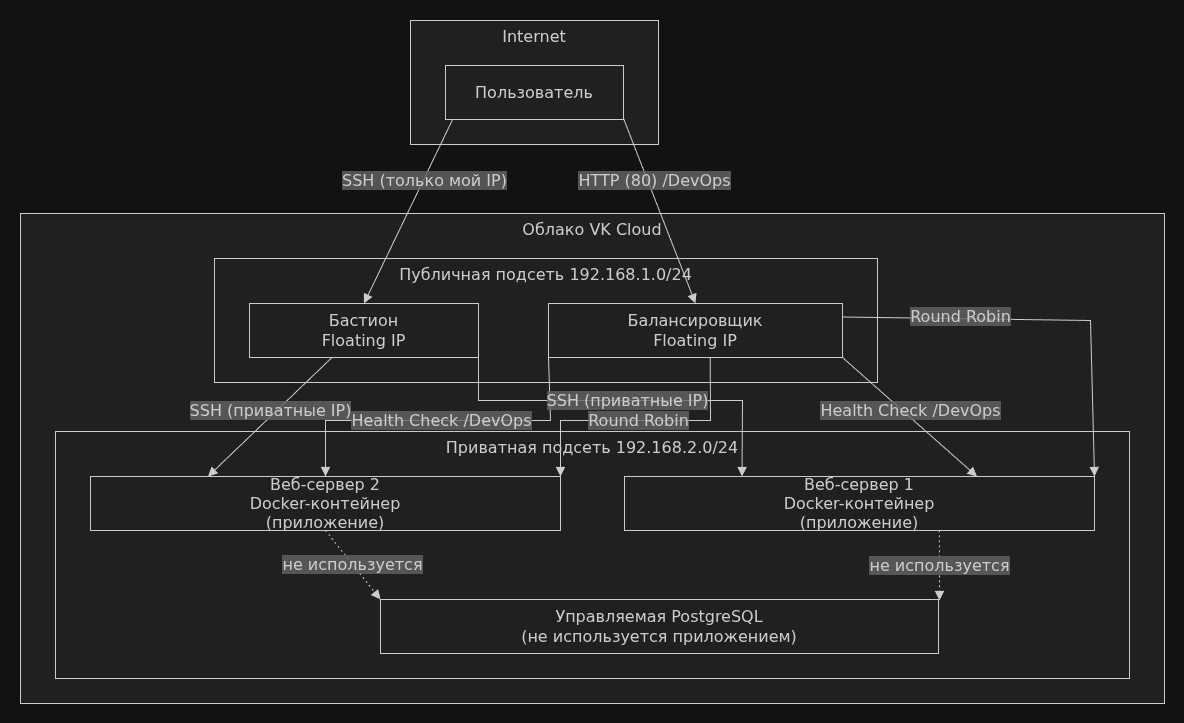

The diagram above was exported from draw.io. Its source (the exported page's mxGraphModel, read from the mxfile embedded in the PNG):
<mxGraphModel dx="1655" dy="873" grid="1" gridSize="10" guides="1" tooltips="1" connect="1" arrows="1" fold="1" page="1" pageScale="1" pageWidth="827" pageHeight="1169" math="0" shadow="0">
  <root>
    <mxCell id="0" />
    <mxCell id="1" parent="0" />
    <UserObject label="" mermaidData="{&#10;  &quot;data&quot;: &quot;graph TB\n    subgraph Internet\n        User[Пользователь]\n    end\n\n    subgraph VK_Cloud[Облако VK Cloud]\n        subgraph Public_Subnet[Публичная подсеть 192.168.1.0/24]\n            LB[Балансировщик\\nFloating IP]\n            Bastion[Бастион\\nFloating IP]\n        end\n\n        subgraph Private_Subnet[Приватная подсеть 192.168.2.0/24]\n            Web1[Веб-сервер 1\\nDocker-контейнер\\n(приложение)]\n            Web2[Веб-сервер 2\\nDocker-контейнер\\n(приложение)]\n            DB[Управляемая PostgreSQL\\n(не используется приложением)]\n        end\n    end\n\n    User --&gt;|HTTP (80) /DevOps| LB\n    LB --&gt;|Round Robin| Web1\n    LB --&gt;|Round Robin| Web2\n    LB --&gt;|Health Check /DevOps| Web1\n    LB --&gt;|Health Check /DevOps| Web2\n\n    User --&gt;|SSH (только мой IP)| Bastion\n    Bastion --&gt;|SSH (приватные IP)| Web1\n    Bastion --&gt;|SSH (приватные IP)| Web2\n\n    Web1 -.-&gt;|не используется| DB\n    Web2 -.-&gt;|не используется| DB&quot;,&#10;  &quot;config&quot;: null&#10;}" id="yh0EQuOYN9Dgpf6lV3aB-1">
      <mxCell connectable="0" parent="1" style="group;transparentBounds=1;editIcon=1;lockedGroup=0;groupPadding=20;" vertex="1">
        <mxGeometry as="geometry" />
      </mxCell>
    </UserObject>
    <UserObject label="Internet" mermaidId="n:Internet" mermaidBaseStyle="html=1;whiteSpace=wrap;strokeWidth=1;verticalAlign=top;fillColor=light-dark(#ffffde,#1f2020);strokeColor=light-dark(#aaaa33,#cccccc);fontColor=light-dark(#333333,#cccccc);fontFamily=Trebuchet MS,Verdana,Arial,sans-serif;fontSize=16;" mermaidBaseValue="Internet" id="yh0EQuOYN9Dgpf6lV3aB-2">
      <mxCell parent="yh0EQuOYN9Dgpf6lV3aB-1" style="html=1;whiteSpace=wrap;strokeWidth=1;verticalAlign=top;fillColor=light-dark(#ffffde,#1f2020);strokeColor=light-dark(#aaaa33,#cccccc);fontColor=light-dark(#333333,#cccccc);fontFamily=Trebuchet MS,Verdana,Arial,sans-serif;fontSize=16;" vertex="1">
        <mxGeometry height="124" width="248" x="330" y="80" as="geometry" />
      </mxCell>
    </UserObject>
    <UserObject label="Пользователь" mermaidId="n:User" mermaidBaseStyle="html=1;whiteSpace=wrap;strokeWidth=1;fillColor=light-dark(#ECECFF,#1f2020);strokeColor=light-dark(#9370DB,#cccccc);fontColor=light-dark(#333333,#cccccc);fontFamily=Trebuchet MS,Verdana,Arial,sans-serif;fontSize=16;" mermaidBaseValue="Пользователь" id="yh0EQuOYN9Dgpf6lV3aB-3">
      <mxCell parent="yh0EQuOYN9Dgpf6lV3aB-2" style="html=1;whiteSpace=wrap;strokeWidth=1;fillColor=light-dark(#ECECFF,#1f2020);strokeColor=light-dark(#9370DB,#cccccc);fontColor=light-dark(#333333,#cccccc);fontFamily=Trebuchet MS,Verdana,Arial,sans-serif;fontSize=16;" vertex="1">
        <mxGeometry height="54" width="178" x="35" y="45" as="geometry" />
      </mxCell>
    </UserObject>
    <UserObject label="Облако VK Cloud" mermaidId="n:VK_Cloud" mermaidBaseStyle="html=1;whiteSpace=wrap;strokeWidth=1;verticalAlign=top;fillColor=light-dark(#ffffde,#1f2020);strokeColor=light-dark(#aaaa33,#cccccc);fontColor=light-dark(#333333,#cccccc);fontFamily=Trebuchet MS,Verdana,Arial,sans-serif;fontSize=16;" mermaidBaseValue="Облако VK Cloud" id="yh0EQuOYN9Dgpf6lV3aB-4">
      <mxCell parent="yh0EQuOYN9Dgpf6lV3aB-1" style="html=1;whiteSpace=wrap;strokeWidth=1;verticalAlign=top;fillColor=light-dark(#ffffde,#1f2020);strokeColor=light-dark(#aaaa33,#cccccc);fontColor=light-dark(#333333,#cccccc);fontFamily=Trebuchet MS,Verdana,Arial,sans-serif;fontSize=16;" vertex="1">
        <mxGeometry height="490" width="1144" x="-60" y="273" as="geometry" />
      </mxCell>
    </UserObject>
    <UserObject label="Публичная подсеть 192.168.1.0/24" mermaidId="n:Public_Subnet" mermaidBaseStyle="html=1;whiteSpace=wrap;strokeWidth=1;verticalAlign=top;fillColor=light-dark(#ffffde,#1f2020);strokeColor=light-dark(#aaaa33,#cccccc);fontColor=light-dark(#333333,#cccccc);fontFamily=Trebuchet MS,Verdana,Arial,sans-serif;fontSize=16;" mermaidBaseValue="Публичная подсеть 192.168.1.0/24" id="yh0EQuOYN9Dgpf6lV3aB-5">
      <mxCell parent="yh0EQuOYN9Dgpf6lV3aB-4" style="html=1;whiteSpace=wrap;strokeWidth=1;verticalAlign=top;fillColor=light-dark(#ffffde,#1f2020);strokeColor=light-dark(#aaaa33,#cccccc);fontColor=light-dark(#333333,#cccccc);fontFamily=Trebuchet MS,Verdana,Arial,sans-serif;fontSize=16;" vertex="1">
        <mxGeometry height="124" width="663" x="194" y="45" as="geometry" />
      </mxCell>
    </UserObject>
    <UserObject label="Балансировщик&#10;Floating IP" mermaidId="n:LB" mermaidBaseStyle="html=1;whiteSpace=wrap;strokeWidth=1;fillColor=light-dark(#ECECFF,#1f2020);strokeColor=light-dark(#9370DB,#cccccc);fontColor=light-dark(#333333,#cccccc);fontFamily=Trebuchet MS,Verdana,Arial,sans-serif;fontSize=16;" mermaidBaseValue="Балансировщик&#10;Floating IP" id="yh0EQuOYN9Dgpf6lV3aB-6">
      <mxCell parent="yh0EQuOYN9Dgpf6lV3aB-5" style="html=1;whiteSpace=wrap;strokeWidth=1;fillColor=light-dark(#ECECFF,#1f2020);strokeColor=light-dark(#9370DB,#cccccc);fontColor=light-dark(#333333,#cccccc);fontFamily=Trebuchet MS,Verdana,Arial,sans-serif;fontSize=16;" vertex="1">
        <mxGeometry height="54" width="294" x="334" y="45" as="geometry" />
      </mxCell>
    </UserObject>
    <UserObject label="Бастион&#10;Floating IP" mermaidId="n:Bastion" mermaidBaseStyle="html=1;whiteSpace=wrap;strokeWidth=1;fillColor=light-dark(#ECECFF,#1f2020);strokeColor=light-dark(#9370DB,#cccccc);fontColor=light-dark(#333333,#cccccc);fontFamily=Trebuchet MS,Verdana,Arial,sans-serif;fontSize=16;" mermaidBaseValue="Бастион&#10;Floating IP" id="yh0EQuOYN9Dgpf6lV3aB-7">
      <mxCell parent="yh0EQuOYN9Dgpf6lV3aB-5" style="html=1;whiteSpace=wrap;strokeWidth=1;fillColor=light-dark(#ECECFF,#1f2020);strokeColor=light-dark(#9370DB,#cccccc);fontColor=light-dark(#333333,#cccccc);fontFamily=Trebuchet MS,Verdana,Arial,sans-serif;fontSize=16;" vertex="1">
        <mxGeometry height="54" width="229" x="35" y="45" as="geometry" />
      </mxCell>
    </UserObject>
    <UserObject label="Приватная подсеть 192.168.2.0/24" mermaidId="n:Private_Subnet" mermaidBaseStyle="html=1;whiteSpace=wrap;strokeWidth=1;verticalAlign=top;fillColor=light-dark(#ffffde,#1f2020);strokeColor=light-dark(#aaaa33,#cccccc);fontColor=light-dark(#333333,#cccccc);fontFamily=Trebuchet MS,Verdana,Arial,sans-serif;fontSize=16;" mermaidBaseValue="Приватная подсеть 192.168.2.0/24" id="yh0EQuOYN9Dgpf6lV3aB-8">
      <mxCell parent="yh0EQuOYN9Dgpf6lV3aB-4" style="html=1;whiteSpace=wrap;strokeWidth=1;verticalAlign=top;fillColor=light-dark(#ffffde,#1f2020);strokeColor=light-dark(#aaaa33,#cccccc);fontColor=light-dark(#333333,#cccccc);fontFamily=Trebuchet MS,Verdana,Arial,sans-serif;fontSize=16;" vertex="1">
        <mxGeometry height="247" width="1074" x="35" y="218" as="geometry" />
      </mxCell>
    </UserObject>
    <UserObject label="Веб-сервер 1&#10;Docker-контейнер&#10;(приложение)" mermaidId="n:Web1" mermaidBaseStyle="html=1;whiteSpace=wrap;strokeWidth=1;fillColor=light-dark(#ECECFF,#1f2020);strokeColor=light-dark(#9370DB,#cccccc);fontColor=light-dark(#333333,#cccccc);fontFamily=Trebuchet MS,Verdana,Arial,sans-serif;fontSize=16;" mermaidBaseValue="Веб-сервер 1&#10;Docker-контейнер&#10;(приложение)" id="yh0EQuOYN9Dgpf6lV3aB-9">
      <mxCell parent="yh0EQuOYN9Dgpf6lV3aB-8" style="html=1;whiteSpace=wrap;strokeWidth=1;fillColor=light-dark(#ECECFF,#1f2020);strokeColor=light-dark(#9370DB,#cccccc);fontColor=light-dark(#333333,#cccccc);fontFamily=Trebuchet MS,Verdana,Arial,sans-serif;fontSize=16;" vertex="1">
        <mxGeometry height="54" width="470" x="569" y="45" as="geometry" />
      </mxCell>
    </UserObject>
    <UserObject label="Веб-сервер 2&#10;Docker-контейнер&#10;(приложение)" mermaidId="n:Web2" mermaidBaseStyle="html=1;whiteSpace=wrap;strokeWidth=1;fillColor=light-dark(#ECECFF,#1f2020);strokeColor=light-dark(#9370DB,#cccccc);fontColor=light-dark(#333333,#cccccc);fontFamily=Trebuchet MS,Verdana,Arial,sans-serif;fontSize=16;" mermaidBaseValue="Веб-сервер 2&#10;Docker-контейнер&#10;(приложение)" id="yh0EQuOYN9Dgpf6lV3aB-10">
      <mxCell parent="yh0EQuOYN9Dgpf6lV3aB-8" style="html=1;whiteSpace=wrap;strokeWidth=1;fillColor=light-dark(#ECECFF,#1f2020);strokeColor=light-dark(#9370DB,#cccccc);fontColor=light-dark(#333333,#cccccc);fontFamily=Trebuchet MS,Verdana,Arial,sans-serif;fontSize=16;" vertex="1">
        <mxGeometry height="54" width="470" x="35" y="45" as="geometry" />
      </mxCell>
    </UserObject>
    <UserObject label="Управляемая PostgreSQL&#10;(не используется приложением)" mermaidId="n:DB" mermaidBaseStyle="html=1;whiteSpace=wrap;strokeWidth=1;fillColor=light-dark(#ECECFF,#1f2020);strokeColor=light-dark(#9370DB,#cccccc);fontColor=light-dark(#333333,#cccccc);fontFamily=Trebuchet MS,Verdana,Arial,sans-serif;fontSize=16;" mermaidBaseValue="Управляемая PostgreSQL&#10;(не используется приложением)" id="yh0EQuOYN9Dgpf6lV3aB-11">
      <mxCell parent="yh0EQuOYN9Dgpf6lV3aB-8" style="html=1;whiteSpace=wrap;strokeWidth=1;fillColor=light-dark(#ECECFF,#1f2020);strokeColor=light-dark(#9370DB,#cccccc);fontColor=light-dark(#333333,#cccccc);fontFamily=Trebuchet MS,Verdana,Arial,sans-serif;fontSize=16;" vertex="1">
        <mxGeometry height="54" width="558" x="325" y="168" as="geometry" />
      </mxCell>
    </UserObject>
    <UserObject label="не используется" mermaidId="e:Web1-&gt;DB#0" mermaidBaseStyle="curved=1;dashed=1;dashPattern=2 3;fixDash=1;startArrow=none;endArrow=block;endSize=7;strokeColor=light-dark(#333333,#cccccc);html=1;fontSize=16;labelBackgroundColor=light-dark(#E8E8E88D,#2a2a2a8D);fontFamily=Trebuchet MS,Verdana,Arial,sans-serif;fontColor=light-dark(#333333,#cccccc);exitX=0.67;exitY=1;entryX=0.8;entryY=1;" mermaidBaseValue="не используется" id="yh0EQuOYN9Dgpf6lV3aB-12">
      <mxCell edge="1" parent="yh0EQuOYN9Dgpf6lV3aB-8" source="yh0EQuOYN9Dgpf6lV3aB-9" style="curved=1;dashed=1;dashPattern=2 3;fixDash=1;startArrow=none;endArrow=block;endSize=7;strokeColor=light-dark(#333333,#cccccc);html=1;fontSize=16;labelBackgroundColor=light-dark(#E8E8E88D,#2a2a2a8D);fontFamily=Trebuchet MS,Verdana,Arial,sans-serif;fontColor=light-dark(#333333,#cccccc);exitX=0.67;exitY=1;rounded=0;">
        <mxGeometry relative="1" as="geometry">
          <Array as="points" />
          <mxPoint x="884" y="169" as="targetPoint" />
        </mxGeometry>
      </mxCell>
    </UserObject>
    <UserObject label="не используется" mermaidId="e:Web2-&gt;DB#0" mermaidBaseStyle="curved=1;dashed=1;dashPattern=2 3;fixDash=1;startArrow=none;endArrow=block;endSize=7;strokeColor=light-dark(#333333,#cccccc);html=1;fontSize=16;labelBackgroundColor=light-dark(#E8E8E88D,#2a2a2a8D);fontFamily=Trebuchet MS,Verdana,Arial,sans-serif;fontColor=light-dark(#333333,#cccccc);exitX=0.67;exitY=1;entryX=0.38;entryY=1;" mermaidBaseValue="не используется" id="yh0EQuOYN9Dgpf6lV3aB-13">
      <mxCell edge="1" parent="yh0EQuOYN9Dgpf6lV3aB-8" source="yh0EQuOYN9Dgpf6lV3aB-10" style="curved=1;dashed=1;dashPattern=2 3;fixDash=1;startArrow=none;endArrow=block;endSize=7;strokeColor=light-dark(#333333,#cccccc);html=1;fontSize=16;labelBackgroundColor=light-dark(#E8E8E88D,#2a2a2a8D);fontFamily=Trebuchet MS,Verdana,Arial,sans-serif;fontColor=light-dark(#333333,#cccccc);exitX=0.5;exitY=1;entryX=0;entryY=0;rounded=0;entryDx=0;entryDy=0;exitDx=0;exitDy=0;" target="yh0EQuOYN9Dgpf6lV3aB-11">
        <mxGeometry relative="1" as="geometry">
          <Array as="points" />
        </mxGeometry>
      </mxCell>
    </UserObject>
    <UserObject label="Round Robin" mermaidId="e:LB-&gt;Web1#0" mermaidBaseStyle="curved=1;startArrow=none;endArrow=block;endSize=7;strokeColor=light-dark(#333333,#cccccc);html=1;fontSize=16;labelBackgroundColor=light-dark(#E8E8E88D,#2a2a2a8D);fontFamily=Trebuchet MS,Verdana,Arial,sans-serif;fontColor=light-dark(#333333,#cccccc);exitX=1;exitY=1;entryX=0.91;entryY=1;" mermaidBaseValue="Round Robin" id="yh0EQuOYN9Dgpf6lV3aB-15">
      <mxCell edge="1" parent="yh0EQuOYN9Dgpf6lV3aB-4" source="yh0EQuOYN9Dgpf6lV3aB-6" style="curved=0;startArrow=none;endArrow=block;endSize=7;strokeColor=light-dark(#333333,#cccccc);html=1;fontSize=16;labelBackgroundColor=light-dark(#E8E8E88D,#2a2a2a8D);fontFamily=Trebuchet MS,Verdana,Arial,sans-serif;fontColor=light-dark(#333333,#cccccc);exitX=1;exitY=0.25;entryX=1;entryY=0;rounded=0;exitDx=0;exitDy=0;entryDx=0;entryDy=0;" target="yh0EQuOYN9Dgpf6lV3aB-9">
        <mxGeometry relative="1" x="-0.416" y="2" as="geometry">
          <mxPoint as="offset" />
          <Array as="points">
            <mxPoint x="1070" y="107" />
          </Array>
        </mxGeometry>
      </mxCell>
    </UserObject>
    <UserObject label="Round Robin" mermaidId="e:LB-&gt;Web2#0" mermaidBaseStyle="curved=1;startArrow=none;endArrow=block;endSize=7;strokeColor=light-dark(#333333,#cccccc);html=1;fontSize=16;labelBackgroundColor=light-dark(#E8E8E88D,#2a2a2a8D);fontFamily=Trebuchet MS,Verdana,Arial,sans-serif;fontColor=light-dark(#333333,#cccccc);exitX=0.55;exitY=1;entryX=0.94;entryY=1;" mermaidBaseValue="Round Robin" id="yh0EQuOYN9Dgpf6lV3aB-16">
      <mxCell edge="1" parent="yh0EQuOYN9Dgpf6lV3aB-4" source="yh0EQuOYN9Dgpf6lV3aB-6" style="curved=0;startArrow=none;endArrow=block;endSize=7;strokeColor=light-dark(#333333,#cccccc);html=1;fontSize=16;labelBackgroundColor=light-dark(#E8E8E88D,#2a2a2a8D);fontFamily=Trebuchet MS,Verdana,Arial,sans-serif;fontColor=light-dark(#333333,#cccccc);exitX=0.55;exitY=1;entryX=1;entryY=0;rounded=0;entryDx=0;entryDy=0;" target="yh0EQuOYN9Dgpf6lV3aB-10">
        <mxGeometry relative="1" as="geometry">
          <Array as="points">
            <mxPoint x="690" y="207" />
            <mxPoint x="540" y="207" />
          </Array>
        </mxGeometry>
      </mxCell>
    </UserObject>
    <UserObject label="Health Check /DevOps" mermaidId="e:LB-&gt;Web1#1" mermaidBaseStyle="curved=1;startArrow=none;endArrow=block;endSize=7;strokeColor=light-dark(#333333,#cccccc);html=1;fontSize=16;labelBackgroundColor=light-dark(#E8E8E88D,#2a2a2a8D);fontFamily=Trebuchet MS,Verdana,Arial,sans-serif;fontColor=light-dark(#333333,#cccccc);exitX=1;exitY=1;entryX=0.74;entryY=1;" mermaidBaseValue="Health Check /DevOps" id="yh0EQuOYN9Dgpf6lV3aB-17">
      <mxCell edge="1" parent="yh0EQuOYN9Dgpf6lV3aB-4" source="yh0EQuOYN9Dgpf6lV3aB-6" style="curved=1;startArrow=none;endArrow=block;endSize=7;strokeColor=light-dark(#333333,#cccccc);html=1;fontSize=16;labelBackgroundColor=light-dark(#E8E8E88D,#2a2a2a8D);fontFamily=Trebuchet MS,Verdana,Arial,sans-serif;fontColor=light-dark(#333333,#cccccc);exitX=1;exitY=1;entryX=0.75;entryY=0;rounded=0;entryDx=0;entryDy=0;" target="yh0EQuOYN9Dgpf6lV3aB-9">
        <mxGeometry relative="1" x="-0.0417" y="5" as="geometry">
          <mxPoint as="offset" />
          <Array as="points" />
        </mxGeometry>
      </mxCell>
    </UserObject>
    <UserObject label="Health Check /DevOps" mermaidId="e:LB-&gt;Web2#1" mermaidBaseStyle="curved=1;startArrow=none;endArrow=block;endSize=7;strokeColor=light-dark(#333333,#cccccc);html=1;fontSize=16;labelBackgroundColor=light-dark(#E8E8E88D,#2a2a2a8D);fontFamily=Trebuchet MS,Verdana,Arial,sans-serif;fontColor=light-dark(#333333,#cccccc);exitX=0.28;exitY=1;entryX=0.75;entryY=1;" mermaidBaseValue="Health Check /DevOps" id="yh0EQuOYN9Dgpf6lV3aB-18">
      <mxCell edge="1" parent="yh0EQuOYN9Dgpf6lV3aB-4" source="yh0EQuOYN9Dgpf6lV3aB-6" style="curved=0;startArrow=none;endArrow=block;endSize=7;strokeColor=light-dark(#333333,#cccccc);html=1;fontSize=16;labelBackgroundColor=light-dark(#E8E8E88D,#2a2a2a8D);fontFamily=Trebuchet MS,Verdana,Arial,sans-serif;fontColor=light-dark(#333333,#cccccc);exitX=0;exitY=1;entryX=0.5;entryY=0;rounded=0;entryDx=0;entryDy=0;exitDx=0;exitDy=0;" target="yh0EQuOYN9Dgpf6lV3aB-10">
        <mxGeometry relative="1" as="geometry">
          <Array as="points">
            <mxPoint x="530" y="207" />
            <mxPoint x="305" y="207" />
          </Array>
        </mxGeometry>
      </mxCell>
    </UserObject>
    <UserObject label="SSH (приватные IP)" mermaidId="e:Bastion-&gt;Web1#0" mermaidBaseStyle="curved=1;startArrow=none;endArrow=block;endSize=7;strokeColor=light-dark(#333333,#cccccc);html=1;fontSize=16;labelBackgroundColor=light-dark(#E8E8E88D,#2a2a2a8D);fontFamily=Trebuchet MS,Verdana,Arial,sans-serif;fontColor=light-dark(#333333,#cccccc);exitX=1;exitY=1;entryX=0.53;entryY=1;" mermaidBaseValue="SSH (приватные IP)" id="yh0EQuOYN9Dgpf6lV3aB-20">
      <mxCell edge="1" parent="yh0EQuOYN9Dgpf6lV3aB-4" source="yh0EQuOYN9Dgpf6lV3aB-7" style="curved=0;startArrow=none;endArrow=block;endSize=7;strokeColor=light-dark(#333333,#cccccc);html=1;fontSize=16;labelBackgroundColor=light-dark(#E8E8E88D,#2a2a2a8D);fontFamily=Trebuchet MS,Verdana,Arial,sans-serif;fontColor=light-dark(#333333,#cccccc);exitX=1;exitY=1;entryX=0.25;entryY=0;rounded=0;entryDx=0;entryDy=0;" target="yh0EQuOYN9Dgpf6lV3aB-9">
        <mxGeometry relative="1" as="geometry">
          <Array as="points">
            <mxPoint x="458" y="187" />
            <mxPoint x="722" y="187" />
          </Array>
        </mxGeometry>
      </mxCell>
    </UserObject>
    <UserObject label="SSH (приватные IP)" mermaidId="e:Bastion-&gt;Web2#0" mermaidBaseStyle="curved=1;startArrow=none;endArrow=block;endSize=7;strokeColor=light-dark(#333333,#cccccc);html=1;fontSize=16;labelBackgroundColor=light-dark(#E8E8E88D,#2a2a2a8D);fontFamily=Trebuchet MS,Verdana,Arial,sans-serif;fontColor=light-dark(#333333,#cccccc);exitX=0.36;exitY=1;entryX=0.48;entryY=1;" mermaidBaseValue="SSH (приватные IP)" id="yh0EQuOYN9Dgpf6lV3aB-21">
      <mxCell edge="1" parent="yh0EQuOYN9Dgpf6lV3aB-4" source="yh0EQuOYN9Dgpf6lV3aB-7" style="curved=0;startArrow=none;endArrow=block;endSize=7;strokeColor=light-dark(#333333,#cccccc);html=1;fontSize=16;labelBackgroundColor=light-dark(#E8E8E88D,#2a2a2a8D);fontFamily=Trebuchet MS,Verdana,Arial,sans-serif;fontColor=light-dark(#333333,#cccccc);exitX=0.36;exitY=1;entryX=0.25;entryY=0;rounded=0;entryDx=0;entryDy=0;" target="yh0EQuOYN9Dgpf6lV3aB-10">
        <mxGeometry relative="1" x="-0.0569" y="-4" as="geometry">
          <mxPoint as="offset" />
          <Array as="points" />
        </mxGeometry>
      </mxCell>
    </UserObject>
    <UserObject label="HTTP (80) /DevOps" mermaidId="e:User-&gt;LB#0" mermaidBaseStyle="curved=1;startArrow=none;endArrow=block;endSize=7;strokeColor=light-dark(#333333,#cccccc);html=1;fontSize=16;labelBackgroundColor=light-dark(#E8E8E88D,#2a2a2a8D);fontFamily=Trebuchet MS,Verdana,Arial,sans-serif;fontColor=light-dark(#333333,#cccccc);exitX=1;exitY=0.98;entryX=0.78;entryY=1;" mermaidBaseValue="HTTP (80) /DevOps" id="yh0EQuOYN9Dgpf6lV3aB-14">
      <mxCell edge="1" parent="yh0EQuOYN9Dgpf6lV3aB-1" source="yh0EQuOYN9Dgpf6lV3aB-3" style="curved=1;startArrow=none;endArrow=block;endSize=7;strokeColor=light-dark(#333333,#cccccc);html=1;fontSize=16;labelBackgroundColor=light-dark(#E8E8E88D,#2a2a2a8D);fontFamily=Trebuchet MS,Verdana,Arial,sans-serif;fontColor=light-dark(#333333,#cccccc);exitX=1;exitY=0.98;entryX=0.5;entryY=0;rounded=0;entryDx=0;entryDy=0;" target="yh0EQuOYN9Dgpf6lV3aB-6">
        <mxGeometry relative="1" x="-0.309" y="6" as="geometry">
          <mxPoint as="offset" />
          <Array as="points" />
        </mxGeometry>
      </mxCell>
    </UserObject>
    <UserObject label="SSH (только мой IP)" mermaidId="e:User-&gt;Bastion#0" mermaidBaseStyle="curved=1;startArrow=none;endArrow=block;endSize=7;strokeColor=light-dark(#333333,#cccccc);html=1;fontSize=16;labelBackgroundColor=light-dark(#E8E8E88D,#2a2a2a8D);fontFamily=Trebuchet MS,Verdana,Arial,sans-serif;fontColor=light-dark(#333333,#cccccc);exitX=0.04;exitY=1;entryX=0.85;entryY=1;" mermaidBaseValue="SSH (только мой IP)" id="yh0EQuOYN9Dgpf6lV3aB-19">
      <mxCell edge="1" parent="yh0EQuOYN9Dgpf6lV3aB-1" source="yh0EQuOYN9Dgpf6lV3aB-3" style="curved=0;startArrow=none;endArrow=block;endSize=7;strokeColor=light-dark(#333333,#cccccc);html=1;fontSize=16;labelBackgroundColor=light-dark(#E8E8E88D,#2a2a2a8D);fontFamily=Trebuchet MS,Verdana,Arial,sans-serif;fontColor=light-dark(#333333,#cccccc);exitX=0.04;exitY=1;entryX=0.5;entryY=0;rounded=0;entryDx=0;entryDy=0;" target="yh0EQuOYN9Dgpf6lV3aB-7">
        <mxGeometry relative="1" x="-0.3396" y="1" as="geometry">
          <mxPoint as="offset" />
          <Array as="points" />
        </mxGeometry>
      </mxCell>
    </UserObject>
  </root>
</mxGraphModel>